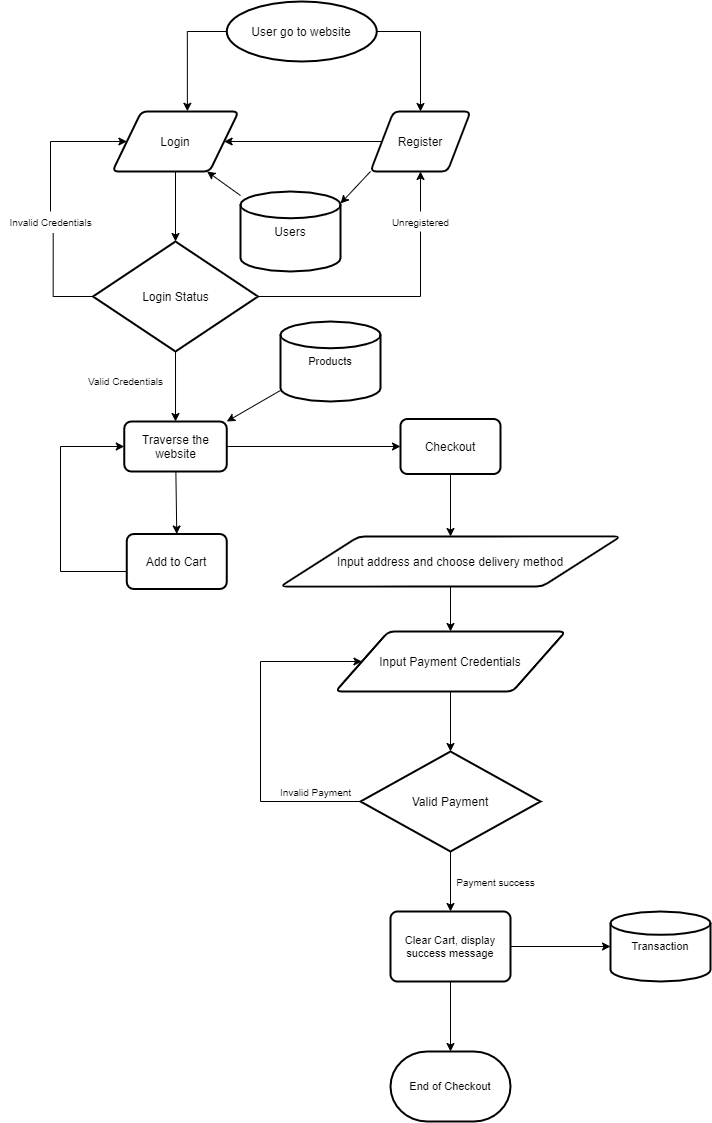

The diagram above was exported from draw.io. Its source (the exported page's mxGraphModel, read from the mxfile embedded in the PNG):
<mxGraphModel dx="1704" dy="502" grid="1" gridSize="10" guides="1" tooltips="1" connect="1" arrows="1" fold="1" page="1" pageScale="1" pageWidth="827" pageHeight="1169" math="0" shadow="0">
  <root>
    <mxCell id="WIyWlLk6GJQsqaUBKTNV-0" />
    <mxCell id="WIyWlLk6GJQsqaUBKTNV-1" parent="WIyWlLk6GJQsqaUBKTNV-0" />
    <mxCell id="oAzRuLIFzTzM3Sx6Ylsw-56" style="edgeStyle=orthogonalEdgeStyle;rounded=0;orthogonalLoop=1;jettySize=auto;html=1;entryX=0.594;entryY=-0.004;entryDx=0;entryDy=0;entryPerimeter=0;endArrow=classic;endFill=1;exitX=0;exitY=0.5;exitDx=0;exitDy=0;exitPerimeter=0;" edge="1" parent="WIyWlLk6GJQsqaUBKTNV-1" source="oAzRuLIFzTzM3Sx6Ylsw-5" target="oAzRuLIFzTzM3Sx6Ylsw-41">
      <mxGeometry relative="1" as="geometry">
        <Array as="points">
          <mxPoint x="-183" y="60" />
        </Array>
      </mxGeometry>
    </mxCell>
    <mxCell id="oAzRuLIFzTzM3Sx6Ylsw-57" style="edgeStyle=orthogonalEdgeStyle;rounded=0;orthogonalLoop=1;jettySize=auto;html=1;entryX=0.5;entryY=0;entryDx=0;entryDy=0;endArrow=classic;endFill=1;exitX=1;exitY=0.5;exitDx=0;exitDy=0;exitPerimeter=0;" edge="1" parent="WIyWlLk6GJQsqaUBKTNV-1" source="oAzRuLIFzTzM3Sx6Ylsw-5" target="oAzRuLIFzTzM3Sx6Ylsw-43">
      <mxGeometry relative="1" as="geometry" />
    </mxCell>
    <mxCell id="oAzRuLIFzTzM3Sx6Ylsw-5" value="User go to website" style="strokeWidth=2;html=1;shape=mxgraph.flowchart.start_1;whiteSpace=wrap;" vertex="1" parent="WIyWlLk6GJQsqaUBKTNV-1">
      <mxGeometry x="-143.74" y="30" width="150" height="60" as="geometry" />
    </mxCell>
    <mxCell id="oAzRuLIFzTzM3Sx6Ylsw-19" style="edgeStyle=orthogonalEdgeStyle;rounded=0;orthogonalLoop=1;jettySize=auto;html=1;entryX=0.5;entryY=0;entryDx=0;entryDy=0;entryPerimeter=0;" edge="1" parent="WIyWlLk6GJQsqaUBKTNV-1" target="oAzRuLIFzTzM3Sx6Ylsw-18">
      <mxGeometry relative="1" as="geometry">
        <mxPoint x="-195" y="190" as="sourcePoint" />
      </mxGeometry>
    </mxCell>
    <mxCell id="oAzRuLIFzTzM3Sx6Ylsw-20" style="edgeStyle=orthogonalEdgeStyle;rounded=0;orthogonalLoop=1;jettySize=auto;html=1;entryX=0.5;entryY=1;entryDx=0;entryDy=0;startArrow=none;" edge="1" parent="WIyWlLk6GJQsqaUBKTNV-1" source="oAzRuLIFzTzM3Sx6Ylsw-25" target="oAzRuLIFzTzM3Sx6Ylsw-43">
      <mxGeometry relative="1" as="geometry">
        <mxPoint x="-25.625" y="190" as="targetPoint" />
      </mxGeometry>
    </mxCell>
    <mxCell id="oAzRuLIFzTzM3Sx6Ylsw-36" style="edgeStyle=orthogonalEdgeStyle;rounded=0;orthogonalLoop=1;jettySize=auto;html=1;endArrow=none;endFill=0;entryX=0.527;entryY=1.083;entryDx=0;entryDy=0;entryPerimeter=0;exitX=0;exitY=0.5;exitDx=0;exitDy=0;exitPerimeter=0;" edge="1" parent="WIyWlLk6GJQsqaUBKTNV-1" source="oAzRuLIFzTzM3Sx6Ylsw-18" target="oAzRuLIFzTzM3Sx6Ylsw-31">
      <mxGeometry relative="1" as="geometry">
        <Array as="points">
          <mxPoint x="-317" y="325" />
        </Array>
      </mxGeometry>
    </mxCell>
    <mxCell id="oAzRuLIFzTzM3Sx6Ylsw-80" style="edgeStyle=orthogonalEdgeStyle;rounded=0;orthogonalLoop=1;jettySize=auto;html=1;entryX=0.5;entryY=0;entryDx=0;entryDy=0;endArrow=classic;endFill=1;" edge="1" parent="WIyWlLk6GJQsqaUBKTNV-1" source="oAzRuLIFzTzM3Sx6Ylsw-18" target="oAzRuLIFzTzM3Sx6Ylsw-38">
      <mxGeometry relative="1" as="geometry" />
    </mxCell>
    <mxCell id="oAzRuLIFzTzM3Sx6Ylsw-18" value="Login Status" style="strokeWidth=2;html=1;shape=mxgraph.flowchart.decision;whiteSpace=wrap;" vertex="1" parent="WIyWlLk6GJQsqaUBKTNV-1">
      <mxGeometry x="-277.5" y="270" width="165" height="110" as="geometry" />
    </mxCell>
    <mxCell id="oAzRuLIFzTzM3Sx6Ylsw-25" value="&lt;font style=&quot;font-size: 10px&quot;&gt;Unregistered&lt;/font&gt;" style="text;html=1;resizable=0;autosize=1;align=center;verticalAlign=middle;points=[];fillColor=none;strokeColor=none;rounded=0;" vertex="1" parent="WIyWlLk6GJQsqaUBKTNV-1">
      <mxGeometry x="15" y="240" width="70" height="20" as="geometry" />
    </mxCell>
    <mxCell id="oAzRuLIFzTzM3Sx6Ylsw-29" value="" style="edgeStyle=orthogonalEdgeStyle;rounded=0;orthogonalLoop=1;jettySize=auto;html=1;entryX=0.5;entryY=1;entryDx=0;entryDy=0;endArrow=none;" edge="1" parent="WIyWlLk6GJQsqaUBKTNV-1" source="oAzRuLIFzTzM3Sx6Ylsw-18" target="oAzRuLIFzTzM3Sx6Ylsw-25">
      <mxGeometry relative="1" as="geometry">
        <mxPoint x="-25.625" y="190" as="targetPoint" />
        <mxPoint x="-112.5" y="285" as="sourcePoint" />
      </mxGeometry>
    </mxCell>
    <mxCell id="oAzRuLIFzTzM3Sx6Ylsw-76" style="edgeStyle=orthogonalEdgeStyle;rounded=0;orthogonalLoop=1;jettySize=auto;html=1;entryX=0;entryY=0.5;entryDx=0;entryDy=0;endArrow=classic;endFill=1;" edge="1" parent="WIyWlLk6GJQsqaUBKTNV-1" source="oAzRuLIFzTzM3Sx6Ylsw-31" target="oAzRuLIFzTzM3Sx6Ylsw-41">
      <mxGeometry relative="1" as="geometry">
        <Array as="points">
          <mxPoint x="-320" y="170" />
        </Array>
      </mxGeometry>
    </mxCell>
    <mxCell id="oAzRuLIFzTzM3Sx6Ylsw-31" value="&lt;span style=&quot;font-size: 10px&quot;&gt;Invalid Credentials&lt;/span&gt;" style="text;html=1;resizable=0;autosize=1;align=center;verticalAlign=middle;points=[];fillColor=none;strokeColor=none;rounded=0;" vertex="1" parent="WIyWlLk6GJQsqaUBKTNV-1">
      <mxGeometry x="-370" y="240" width="100" height="20" as="geometry" />
    </mxCell>
    <mxCell id="oAzRuLIFzTzM3Sx6Ylsw-54" style="edgeStyle=orthogonalEdgeStyle;rounded=0;orthogonalLoop=1;jettySize=auto;html=1;entryX=0;entryY=0.5;entryDx=0;entryDy=0;endArrow=classic;endFill=1;" edge="1" parent="WIyWlLk6GJQsqaUBKTNV-1" source="oAzRuLIFzTzM3Sx6Ylsw-38" target="oAzRuLIFzTzM3Sx6Ylsw-51">
      <mxGeometry relative="1" as="geometry" />
    </mxCell>
    <mxCell id="oAzRuLIFzTzM3Sx6Ylsw-95" style="edgeStyle=none;rounded=0;orthogonalLoop=1;jettySize=auto;html=1;entryX=0.5;entryY=0;entryDx=0;entryDy=0;fontSize=11;endArrow=classic;endFill=1;" edge="1" parent="WIyWlLk6GJQsqaUBKTNV-1" source="oAzRuLIFzTzM3Sx6Ylsw-38" target="oAzRuLIFzTzM3Sx6Ylsw-50">
      <mxGeometry relative="1" as="geometry" />
    </mxCell>
    <mxCell id="oAzRuLIFzTzM3Sx6Ylsw-38" value="Traverse the website" style="rounded=1;whiteSpace=wrap;html=1;absoluteArcSize=1;arcSize=14;strokeWidth=2;" vertex="1" parent="WIyWlLk6GJQsqaUBKTNV-1">
      <mxGeometry x="-246.24" y="450" width="102.5" height="50" as="geometry" />
    </mxCell>
    <mxCell id="oAzRuLIFzTzM3Sx6Ylsw-41" value="Login" style="shape=parallelogram;html=1;strokeWidth=2;perimeter=parallelogramPerimeter;whiteSpace=wrap;rounded=1;arcSize=12;size=0.23;" vertex="1" parent="WIyWlLk6GJQsqaUBKTNV-1">
      <mxGeometry x="-258.12" y="140" width="126.25" height="60" as="geometry" />
    </mxCell>
    <mxCell id="oAzRuLIFzTzM3Sx6Ylsw-44" style="edgeStyle=orthogonalEdgeStyle;rounded=0;orthogonalLoop=1;jettySize=auto;html=1;entryX=1;entryY=0.5;entryDx=0;entryDy=0;endArrow=classic;endFill=1;" edge="1" parent="WIyWlLk6GJQsqaUBKTNV-1" source="oAzRuLIFzTzM3Sx6Ylsw-43" target="oAzRuLIFzTzM3Sx6Ylsw-41">
      <mxGeometry relative="1" as="geometry" />
    </mxCell>
    <mxCell id="oAzRuLIFzTzM3Sx6Ylsw-73" style="rounded=0;orthogonalLoop=1;jettySize=auto;html=1;entryX=1;entryY=0.15;entryDx=0;entryDy=0;entryPerimeter=0;endArrow=classic;endFill=1;exitX=0;exitY=1;exitDx=0;exitDy=0;" edge="1" parent="WIyWlLk6GJQsqaUBKTNV-1" source="oAzRuLIFzTzM3Sx6Ylsw-43" target="oAzRuLIFzTzM3Sx6Ylsw-71">
      <mxGeometry relative="1" as="geometry" />
    </mxCell>
    <mxCell id="oAzRuLIFzTzM3Sx6Ylsw-43" value="Register" style="shape=parallelogram;html=1;strokeWidth=2;perimeter=parallelogramPerimeter;whiteSpace=wrap;rounded=1;arcSize=12;size=0.23;" vertex="1" parent="WIyWlLk6GJQsqaUBKTNV-1">
      <mxGeometry y="140" width="100" height="60" as="geometry" />
    </mxCell>
    <mxCell id="oAzRuLIFzTzM3Sx6Ylsw-46" value="&lt;font style=&quot;font-size: 10px&quot;&gt;Valid Credentials&lt;/font&gt;" style="text;html=1;resizable=0;autosize=1;align=center;verticalAlign=middle;points=[];fillColor=none;strokeColor=none;rounded=0;fontSize=11;" vertex="1" parent="WIyWlLk6GJQsqaUBKTNV-1">
      <mxGeometry x="-290" y="400" width="90" height="20" as="geometry" />
    </mxCell>
    <mxCell id="oAzRuLIFzTzM3Sx6Ylsw-81" style="edgeStyle=orthogonalEdgeStyle;rounded=0;orthogonalLoop=1;jettySize=auto;html=1;entryX=0;entryY=0.5;entryDx=0;entryDy=0;endArrow=classic;endFill=1;" edge="1" parent="WIyWlLk6GJQsqaUBKTNV-1" source="oAzRuLIFzTzM3Sx6Ylsw-50" target="oAzRuLIFzTzM3Sx6Ylsw-38">
      <mxGeometry relative="1" as="geometry">
        <Array as="points">
          <mxPoint x="-310" y="600" />
          <mxPoint x="-310" y="475" />
        </Array>
      </mxGeometry>
    </mxCell>
    <mxCell id="oAzRuLIFzTzM3Sx6Ylsw-50" value="Add to Cart" style="rounded=1;whiteSpace=wrap;html=1;absoluteArcSize=1;arcSize=14;strokeWidth=2;" vertex="1" parent="WIyWlLk6GJQsqaUBKTNV-1">
      <mxGeometry x="-243.74" y="562.5" width="100" height="55" as="geometry" />
    </mxCell>
    <mxCell id="oAzRuLIFzTzM3Sx6Ylsw-83" style="edgeStyle=orthogonalEdgeStyle;rounded=0;orthogonalLoop=1;jettySize=auto;html=1;entryX=0.5;entryY=0;entryDx=0;entryDy=0;fontSize=11;endArrow=classic;endFill=1;" edge="1" parent="WIyWlLk6GJQsqaUBKTNV-1" source="oAzRuLIFzTzM3Sx6Ylsw-51" target="oAzRuLIFzTzM3Sx6Ylsw-64">
      <mxGeometry relative="1" as="geometry" />
    </mxCell>
    <mxCell id="oAzRuLIFzTzM3Sx6Ylsw-51" value="Checkout" style="rounded=1;whiteSpace=wrap;html=1;absoluteArcSize=1;arcSize=14;strokeWidth=2;" vertex="1" parent="WIyWlLk6GJQsqaUBKTNV-1">
      <mxGeometry x="30" y="447.5" width="100" height="55" as="geometry" />
    </mxCell>
    <mxCell id="oAzRuLIFzTzM3Sx6Ylsw-66" style="edgeStyle=orthogonalEdgeStyle;rounded=0;orthogonalLoop=1;jettySize=auto;html=1;entryX=0.5;entryY=0;entryDx=0;entryDy=0;endArrow=classic;endFill=1;" edge="1" parent="WIyWlLk6GJQsqaUBKTNV-1" source="oAzRuLIFzTzM3Sx6Ylsw-64" target="oAzRuLIFzTzM3Sx6Ylsw-65">
      <mxGeometry relative="1" as="geometry" />
    </mxCell>
    <mxCell id="oAzRuLIFzTzM3Sx6Ylsw-64" value="Input address and choose delivery method" style="shape=parallelogram;html=1;strokeWidth=2;perimeter=parallelogramPerimeter;rounded=1;arcSize=12;size=0.23;whiteSpace=wrap;" vertex="1" parent="WIyWlLk6GJQsqaUBKTNV-1">
      <mxGeometry x="-90" y="565" width="340" height="50" as="geometry" />
    </mxCell>
    <mxCell id="oAzRuLIFzTzM3Sx6Ylsw-70" style="edgeStyle=orthogonalEdgeStyle;rounded=0;orthogonalLoop=1;jettySize=auto;html=1;entryX=0.5;entryY=0;entryDx=0;entryDy=0;entryPerimeter=0;endArrow=classic;endFill=1;" edge="1" parent="WIyWlLk6GJQsqaUBKTNV-1" source="oAzRuLIFzTzM3Sx6Ylsw-65" target="oAzRuLIFzTzM3Sx6Ylsw-67">
      <mxGeometry relative="1" as="geometry" />
    </mxCell>
    <mxCell id="oAzRuLIFzTzM3Sx6Ylsw-65" value="Input Payment Credentials" style="shape=parallelogram;html=1;strokeWidth=2;perimeter=parallelogramPerimeter;whiteSpace=wrap;rounded=1;arcSize=12;size=0.23;" vertex="1" parent="WIyWlLk6GJQsqaUBKTNV-1">
      <mxGeometry x="-35" y="660" width="230" height="60" as="geometry" />
    </mxCell>
    <mxCell id="oAzRuLIFzTzM3Sx6Ylsw-69" style="edgeStyle=orthogonalEdgeStyle;rounded=0;orthogonalLoop=1;jettySize=auto;html=1;endArrow=classic;endFill=1;entryX=0;entryY=0.5;entryDx=0;entryDy=0;exitX=0;exitY=0.5;exitDx=0;exitDy=0;exitPerimeter=0;" edge="1" parent="WIyWlLk6GJQsqaUBKTNV-1" source="oAzRuLIFzTzM3Sx6Ylsw-67" target="oAzRuLIFzTzM3Sx6Ylsw-65">
      <mxGeometry relative="1" as="geometry">
        <mxPoint x="-150" y="650" as="targetPoint" />
        <Array as="points">
          <mxPoint x="-110" y="830" />
          <mxPoint x="-110" y="690" />
        </Array>
      </mxGeometry>
    </mxCell>
    <mxCell id="oAzRuLIFzTzM3Sx6Ylsw-86" style="edgeStyle=orthogonalEdgeStyle;rounded=0;orthogonalLoop=1;jettySize=auto;html=1;entryX=0.5;entryY=0;entryDx=0;entryDy=0;entryPerimeter=0;fontSize=11;endArrow=classic;endFill=1;" edge="1" parent="WIyWlLk6GJQsqaUBKTNV-1" source="oAzRuLIFzTzM3Sx6Ylsw-67">
      <mxGeometry relative="1" as="geometry">
        <mxPoint x="79.99999999999977" y="940" as="targetPoint" />
      </mxGeometry>
    </mxCell>
    <mxCell id="oAzRuLIFzTzM3Sx6Ylsw-67" value="Valid Payment" style="strokeWidth=2;html=1;shape=mxgraph.flowchart.decision;whiteSpace=wrap;" vertex="1" parent="WIyWlLk6GJQsqaUBKTNV-1">
      <mxGeometry x="-10" y="780" width="180" height="100" as="geometry" />
    </mxCell>
    <mxCell id="oAzRuLIFzTzM3Sx6Ylsw-74" style="edgeStyle=none;rounded=0;orthogonalLoop=1;jettySize=auto;html=1;entryX=0.75;entryY=1;entryDx=0;entryDy=0;endArrow=classic;endFill=1;" edge="1" parent="WIyWlLk6GJQsqaUBKTNV-1" source="oAzRuLIFzTzM3Sx6Ylsw-71" target="oAzRuLIFzTzM3Sx6Ylsw-41">
      <mxGeometry relative="1" as="geometry" />
    </mxCell>
    <mxCell id="oAzRuLIFzTzM3Sx6Ylsw-71" value="Users" style="strokeWidth=2;html=1;shape=mxgraph.flowchart.database;whiteSpace=wrap;" vertex="1" parent="WIyWlLk6GJQsqaUBKTNV-1">
      <mxGeometry x="-130" y="220" width="100" height="80" as="geometry" />
    </mxCell>
    <mxCell id="oAzRuLIFzTzM3Sx6Ylsw-84" value="&lt;span style=&quot;font-size: 10px&quot;&gt;Invalid Payment&lt;/span&gt;" style="text;html=1;resizable=0;autosize=1;align=center;verticalAlign=middle;points=[];fillColor=none;strokeColor=none;rounded=0;" vertex="1" parent="WIyWlLk6GJQsqaUBKTNV-1">
      <mxGeometry x="-100" y="810" width="90" height="20" as="geometry" />
    </mxCell>
    <mxCell id="oAzRuLIFzTzM3Sx6Ylsw-87" value="&lt;span style=&quot;font-size: 10px&quot;&gt;Payment success&lt;br&gt;&lt;/span&gt;" style="text;html=1;resizable=0;autosize=1;align=center;verticalAlign=middle;points=[];fillColor=none;strokeColor=none;rounded=0;" vertex="1" parent="WIyWlLk6GJQsqaUBKTNV-1">
      <mxGeometry x="80" y="900" width="90" height="20" as="geometry" />
    </mxCell>
    <mxCell id="oAzRuLIFzTzM3Sx6Ylsw-88" value="Transaction" style="strokeWidth=2;html=1;shape=mxgraph.flowchart.database;whiteSpace=wrap;fontSize=11;" vertex="1" parent="WIyWlLk6GJQsqaUBKTNV-1">
      <mxGeometry x="240" y="940" width="100" height="70" as="geometry" />
    </mxCell>
    <mxCell id="oAzRuLIFzTzM3Sx6Ylsw-90" style="edgeStyle=orthogonalEdgeStyle;rounded=0;orthogonalLoop=1;jettySize=auto;html=1;entryX=0;entryY=0.5;entryDx=0;entryDy=0;entryPerimeter=0;fontSize=11;endArrow=classic;endFill=1;" edge="1" parent="WIyWlLk6GJQsqaUBKTNV-1" source="oAzRuLIFzTzM3Sx6Ylsw-89" target="oAzRuLIFzTzM3Sx6Ylsw-88">
      <mxGeometry relative="1" as="geometry" />
    </mxCell>
    <mxCell id="oAzRuLIFzTzM3Sx6Ylsw-91" style="edgeStyle=orthogonalEdgeStyle;rounded=0;orthogonalLoop=1;jettySize=auto;html=1;fontSize=11;endArrow=classic;endFill=1;" edge="1" parent="WIyWlLk6GJQsqaUBKTNV-1" source="oAzRuLIFzTzM3Sx6Ylsw-89">
      <mxGeometry relative="1" as="geometry">
        <mxPoint x="79.99999999999977" y="1080" as="targetPoint" />
      </mxGeometry>
    </mxCell>
    <mxCell id="oAzRuLIFzTzM3Sx6Ylsw-89" value="Clear Cart, display success message" style="rounded=1;whiteSpace=wrap;html=1;absoluteArcSize=1;arcSize=14;strokeWidth=2;fontSize=11;" vertex="1" parent="WIyWlLk6GJQsqaUBKTNV-1">
      <mxGeometry x="20" y="940" width="120" height="70" as="geometry" />
    </mxCell>
    <mxCell id="oAzRuLIFzTzM3Sx6Ylsw-92" value="End of Checkout" style="strokeWidth=2;html=1;shape=mxgraph.flowchart.terminator;whiteSpace=wrap;fontSize=11;" vertex="1" parent="WIyWlLk6GJQsqaUBKTNV-1">
      <mxGeometry x="20" y="1080" width="120" height="70" as="geometry" />
    </mxCell>
    <mxCell id="oAzRuLIFzTzM3Sx6Ylsw-94" style="rounded=0;orthogonalLoop=1;jettySize=auto;html=1;entryX=1;entryY=0;entryDx=0;entryDy=0;fontSize=11;endArrow=classic;endFill=1;" edge="1" parent="WIyWlLk6GJQsqaUBKTNV-1" source="oAzRuLIFzTzM3Sx6Ylsw-93" target="oAzRuLIFzTzM3Sx6Ylsw-38">
      <mxGeometry relative="1" as="geometry" />
    </mxCell>
    <mxCell id="oAzRuLIFzTzM3Sx6Ylsw-93" value="Products" style="strokeWidth=2;html=1;shape=mxgraph.flowchart.database;whiteSpace=wrap;fontSize=11;" vertex="1" parent="WIyWlLk6GJQsqaUBKTNV-1">
      <mxGeometry x="-90" y="350" width="100" height="80" as="geometry" />
    </mxCell>
  </root>
</mxGraphModel>